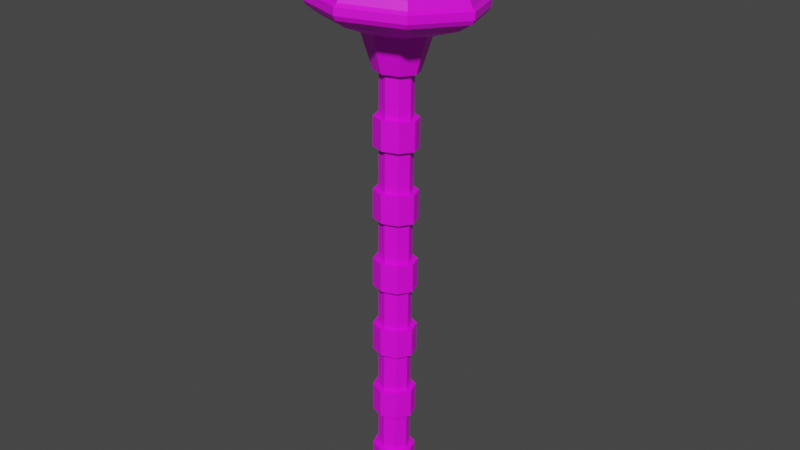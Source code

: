 # Source: startEngineObject.blend  (saved by Blender 4.2.67; exported with 4.5.12 LTS)
import bpy
from mathutils import Matrix  # noqa: F401  (used for matrix-valued properties, if any)

bpy.ops.wm.read_factory_settings(use_empty=True)
scene = bpy.context.scene
scene.name = 'Scene'

# ---- collections
col_collection = bpy.data.collections.new('Collection'); scene.collection.children.link(col_collection)

# ---- images (referenced by path relative to the original .blend; pixels are not part of the script)
import os
ASSET_DIR = os.environ.get("B2B_ASSET_DIR", "")  # directory of the original .blend (textures are referenced by path, not embedded)
HERE = os.path.dirname(os.path.abspath(__file__))  # packed textures are extracted next to this script under _unpacked/

def load_image(name, relpath, width, height, colorspace="sRGB"):
    """Load a texture the original file referenced (path relative to the .blend, or extracted next to this script)."""
    p = next((c for c in (os.path.join(HERE, relpath), os.path.join(ASSET_DIR, relpath)) if relpath and os.path.exists(c)), "")
    if p:
        img = bpy.data.images.load(p, check_existing=True)
        img.name = name
    else:  # same state as the original file: an image datablock whose file is absent (Cycles renders it pink)
        img = bpy.data.images.new(name, width, height)
        img.source = "FILE"
        img.filepath = "//" + (relpath or name)
    img.colorspace_settings.name = colorspace
    return img
img_fullcoloratlas_png_002 = load_image('fullColorAtlas.png.002', 'fullColorAtlas.png', 1024, 1024, 'sRGB')

# ---- materials (node trees are filled in below, after node groups)
mat_gc = bpy.data.materials.new('gc')

# ---- material node trees
mat_gc.use_nodes = True; mat_gc.node_tree.nodes.clear()
_N = mat_gc.node_tree.nodes; _L = mat_gc.node_tree.links
n0 = _N.new('ShaderNodeBsdfPrincipled'); n0.name = 'Principled BSDF'; n0.location = (10, 300)
n0.distribution = 'GGX'
n0.subsurface_method = 'RANDOM_WALK_SKIN'
n0.inputs[3].default_value = 1.45
n0.inputs[27].default_value = (0.0, 0.0, 0.0, 1.0)
n0.inputs[28].default_value = 1.0
n1 = _N.new('ShaderNodeOutputMaterial'); n1.name = 'Material Output'; n1.location = (300, 300)
n2 = _N.new('ShaderNodeTexImage'); n2.name = 'Image Texture'; n2.location = (-383, 258)
n2.image = img_fullcoloratlas_png_002
n2.interpolation = 'Closest'
_L.new(n0.outputs[0], n1.inputs[0])
_L.new(n2.outputs[0], n0.inputs[0])
n1.is_active_output = True

# ---- world
world_world = bpy.data.worlds.new('World'); scene.world = world_world
world_world.use_nodes = True; world_world.node_tree.nodes.clear()
_N = world_world.node_tree.nodes; _L = world_world.node_tree.links
n0 = _N.new('ShaderNodeOutputWorld'); n0.name = 'World Output'; n0.location = (300, 300)
n1 = _N.new('ShaderNodeBackground'); n1.name = 'Background'; n1.location = (10, 300)
n1.inputs[0].default_value = (0.05088, 0.05088, 0.05088, 1.0)
_L.new(n1.outputs[0], n0.inputs[0])
n0.is_active_output = True
world_world.color = (0.05088, 0.05088, 0.05088)
world_world.use_sun_shadow = False
world_world.sun_shadow_jitter_overblur = 0.0

# ---- meshes
me_cylinder_004 = bpy.data.meshes.new('Cylinder.004')
me_cylinder_004.from_pydata([(2.505e-09, -0.002328, -0.02661), (2.296e-09, 0.6042, -0.04886), (0.01889, -0.001646, -0.01881), (0.02868, 0.6052, -0.03703), (0.02671, -1.118e-08, 0.0), (0.04056, 0.6077, -0.008455), (0.01889, 0.001646, 0.01881), (0.02868, 0.6102, 0.02012), (2.462e-09, 0.002328, 0.02661), (2.434e-09, 0.6112, 0.03195), (-0.01889, 0.001646, 0.01881), (-0.02868, 0.6102, 0.02012), (-0.02671, -1.118e-08, 0.0), (-0.04056, 0.6077, -0.008455), (-0.01889, -0.001646, -0.01881), (-0.02868, 0.6052, -0.03703), (0.05808, 0.6169, -0.06663), (3.955e-09, 0.6148, -0.09059), (0.08213, 0.622, -0.008773), (0.05808, 0.627, 0.04908), (4.21e-09, 0.6291, 0.07305), (-0.05808, 0.627, 0.04908), (-0.08213, 0.622, -0.008773), (-0.05808, 0.6169, -0.06663), (0.05871, 0.7209, -0.07629), (2.54e-09, 0.7188, -0.1005), (0.08303, 0.726, -0.0178), (0.05871, 0.7311, 0.04069), (7.454e-09, 0.7332, 0.06491), (-0.05871, 0.7311, 0.04069), (-0.08303, 0.726, -0.0178), (-0.05871, 0.7209, -0.07629), (-0.04813, 0.7272, -0.06622), (-0.06807, 0.7314, -0.01827), (-0.04813, 0.7356, 0.02967), (8.11e-09, 0.7373, 0.04953), (0.04813, 0.7356, 0.02967), (0.06807, 0.7314, -0.01827), (2.301e-09, 0.7254, -0.08608), (0.04813, 0.7272, -0.06622), (-0.09544, 0.7171, -0.01703), (-0.09729, 0.6315, -0.009532), (0.06486, 0.6951, 0.05), (-0.0688, 0.6255, -0.07807), (-0.06749, 0.7113, -0.08426), (0.06486, 0.6648, 0.05266), (5.981e-09, 0.7255, 0.07805), (5.114e-09, 0.64, 0.08739), (5.16e-09, 0.6671, 0.07942), (-0.0688, 0.6375, 0.059), (-0.06749, 0.723, 0.0502), (5.431e-09, 0.6975, 0.07677), (0.09544, 0.7171, -0.01703), (0.09729, 0.6315, -0.009532), (0.06486, 0.6838, -0.07922), (0.0688, 0.6375, 0.059), (0.06749, 0.723, 0.0502), (0.06486, 0.6535, -0.07656), (5.097e-09, 0.7088, -0.1121), (5.738e-09, 0.623, -0.1065), (0.09172, 0.6592, -0.01195), (0.0688, 0.6255, -0.07807), (0.06749, 0.7113, -0.08426), (0.09172, 0.6895, -0.01461), (-0.04313, 0.7356, -0.06194), (-0.061, 0.7394, -0.01897), (-0.04313, 0.7431, 0.024), (8.049e-09, 0.7447, 0.04179), (0.061, 0.7394, -0.01897), (0.04313, 0.7356, -0.06194), (0.04313, 0.7431, 0.024), (1.992e-09, 0.7341, -0.07974), (-0.09692, 0.6993, -0.01546), (-0.09692, 0.6493, -0.0111), (-0.06853, 0.6434, -0.07937), (-0.06853, 0.6933, -0.08374), (5.632e-09, 0.7077, 0.08109), (5.243e-09, 0.6578, 0.08545), (-0.06853, 0.6553, 0.05718), (-0.06853, 0.7053, 0.05281), (0.09692, 0.6993, -0.01546), (0.09692, 0.6493, -0.0111), (0.06853, 0.6553, 0.05718), (0.06853, 0.7053, 0.05281), (5.23e-09, 0.6908, -0.112), (5.109e-09, 0.6409, -0.1076), (0.06853, 0.6434, -0.07937), (0.06853, 0.6933, -0.08374), (-0.09172, 0.6895, -0.01461), (-0.09172, 0.6592, -0.01195), (-0.06486, 0.6648, 0.05266), (-0.06486, 0.6951, 0.05), (4.689e-09, 0.6815, -0.106), (4.962e-09, 0.6512, -0.1033), (-0.06486, 0.6535, -0.07656), (-0.06486, 0.6838, -0.07922), (0.07126, 0.7055, -0.08755), (0.1008, 0.7118, -0.01656), (0.101, 0.6369, -0.01), (0.07143, 0.6306, -0.08116), (0.07126, 0.718, 0.05444), (5.878e-09, 0.7205, 0.08384), (5.317e-09, 0.6457, 0.09063), (0.07143, 0.6431, 0.06115), (-0.07126, 0.718, 0.05444), (-0.1008, 0.7118, -0.01656), (-0.101, 0.6369, -0.01), (-0.07143, 0.6431, 0.06115), (-0.07126, 0.7055, -0.08755), (6.539e-09, 0.703, -0.117), (6.083e-09, 0.6281, -0.1106), (-0.07143, 0.6306, -0.08116), (0.1009, 0.6458, -0.01079), (0.07133, 0.6396, -0.08184), (0.07133, 0.6966, -0.08683), (0.1009, 0.7028, -0.01577), (5.326e-09, 0.6546, 0.0897), (0.07133, 0.652, 0.06027), (0.07133, 0.709, 0.05528), (5.677e-09, 0.7116, 0.08472), (-0.1009, 0.6458, -0.01079), (-0.07133, 0.652, 0.06027), (-0.07133, 0.709, 0.05528), (-0.1009, 0.7028, -0.01577), (7.422e-09, 0.637, -0.1113), (-0.07133, 0.6396, -0.08184), (-0.07133, 0.6966, -0.08683), (6.482e-09, 0.694, -0.1163), (-0.01417, 0.5643, 0.005862), (-0.01405, 0.5111, 0.006749), (-0.01417, 0.475, 0.007149), (-0.01405, 0.4217, 0.008035), (-0.01417, 0.3856, 0.008435), (-0.01405, 0.3324, 0.009322), (-0.01417, 0.2963, 0.009722), (-0.01405, 0.243, 0.01061), (-0.01417, 0.2069, 0.01101), (-0.01405, 0.1537, 0.0119), (-0.01417, 0.1176, 0.0123), (-0.01405, 0.0643, 0.01318), (-0.01994, 0.5627, -0.008224), (-0.01994, 0.5095, -0.007217), (-0.01994, 0.4734, -0.006938), (-0.01994, 0.4201, -0.00593), (-0.01994, 0.384, -0.005651), (-0.01994, 0.3308, -0.004643), (-0.01994, 0.2947, -0.004364), (-0.01994, 0.2414, -0.003357), (-0.01994, 0.2053, -0.003077), (-0.01994, 0.1521, -0.00207), (-0.01994, 0.116, -0.001791), (-0.01994, 0.06273, -0.000783), (1.975e-09, 0.5073, -0.02718), (1.978e-09, 0.5605, -0.02795), (-0.01405, 0.5612, -0.02219), (-0.01417, 0.5079, -0.0213), (2.276e-09, 0.4179, -0.02589), (2.27e-09, 0.4712, -0.02666), (-0.01405, 0.4718, -0.0209), (-0.01417, 0.4186, -0.02002), (2.436e-09, 0.3286, -0.02461), (2.289e-09, 0.3818, -0.02537), (-0.01405, 0.3825, -0.01962), (-0.01417, 0.3292, -0.01873), (2.313e-09, 0.2392, -0.02332), (2.444e-09, 0.2925, -0.02409), (-0.01405, 0.2931, -0.01833), (-0.01417, 0.2399, -0.01744), (2.191e-09, 0.1498, -0.02203), (2.326e-09, 0.2031, -0.0228), (-0.01405, 0.2038, -0.01704), (-0.01417, 0.1505, -0.01616), (2.209e-09, 0.0605, -0.02075), (2.345e-09, 0.1138, -0.02151), (-0.01405, 0.1144, -0.01576), (-0.01417, 0.06115, -0.01487), (2.481e-09, 0.1137, -0.02828), (2.492e-09, 0.0604, -0.02751), (2.462e-09, 0.203, -0.02956), (2.474e-09, 0.1498, -0.0288), (2.444e-09, 0.2924, -0.03085), (2.455e-09, 0.2391, -0.03008), (2.425e-09, 0.3817, -0.03214), (2.436e-09, 0.3285, -0.03137), (2.406e-09, 0.4711, -0.03342), (2.417e-09, 0.4178, -0.03266), (2.388e-09, 0.5604, -0.03471), (2.399e-09, 0.5072, -0.03394), (0.01889, 0.5078, -0.02615), (0.01889, 0.5611, -0.02692), (0.01889, 0.4185, -0.02486), (0.01889, 0.4718, -0.02563), (0.01889, 0.3291, -0.02358), (0.01889, 0.3824, -0.02434), (0.01889, 0.2398, -0.02229), (0.01889, 0.293, -0.02306), (0.01889, 0.1504, -0.021), (0.01889, 0.2037, -0.02177), (0.01889, 0.06108, -0.01972), (0.01889, 0.1143, -0.02048), (0.02671, 0.5095, -0.007337), (0.02671, 0.5628, -0.008104), (0.02671, 0.4201, -0.00605), (0.02671, 0.4734, -0.006817), (0.02671, 0.3308, -0.004764), (0.02671, 0.384, -0.005531), (0.02671, 0.2414, -0.003477), (0.02671, 0.2947, -0.004244), (0.02671, 0.1521, -0.00219), (0.02671, 0.2053, -0.002957), (0.02671, 0.06272, -0.0009033), (0.02671, 0.116, -0.00167), (0.01889, 0.5111, 0.01148), (0.01889, 0.5644, 0.01071), (0.01889, 0.4218, 0.01276), (0.01889, 0.475, 0.012), (0.01889, 0.3324, 0.01405), (0.01889, 0.3857, 0.01328), (0.01889, 0.2431, 0.01534), (0.01889, 0.2963, 0.01457), (0.01889, 0.1537, 0.01662), (0.01889, 0.207, 0.01586), (0.01889, 0.06437, 0.01791), (0.01889, 0.1176, 0.01714), (2.497e-09, 0.5118, 0.01927), (2.501e-09, 0.5651, 0.0185), (2.491e-09, 0.4225, 0.02056), (2.495e-09, 0.4757, 0.01979), (2.485e-09, 0.3331, 0.02184), (2.489e-09, 0.3864, 0.02108), (2.479e-09, 0.2438, 0.02313), (2.482e-09, 0.297, 0.02236), (2.472e-09, 0.1544, 0.02442), (2.476e-09, 0.2077, 0.02365), (2.466e-09, 0.06505, 0.0257), (2.47e-09, 0.1183, 0.02494), (-0.01889, 0.5111, 0.01148), (-0.01889, 0.5644, 0.01071), (-0.01889, 0.4218, 0.01276), (-0.01889, 0.475, 0.012), (-0.01889, 0.3324, 0.01405), (-0.01889, 0.3857, 0.01328), (-0.01889, 0.2431, 0.01534), (-0.01889, 0.2963, 0.01457), (-0.01889, 0.1537, 0.01662), (-0.01889, 0.207, 0.01586), (-0.01889, 0.06437, 0.01791), (-0.01889, 0.1176, 0.01714), (-0.02671, 0.5095, -0.007337), (-0.02671, 0.5628, -0.008104), (-0.02671, 0.4201, -0.00605), (-0.02671, 0.4734, -0.006817), (-0.02671, 0.3308, -0.004764), (-0.02671, 0.384, -0.005531), (-0.02671, 0.2414, -0.003477), (-0.02671, 0.2947, -0.004244), (-0.02671, 0.1521, -0.00219), (-0.02671, 0.2053, -0.002957), (-0.02671, 0.06272, -0.0009033), (-0.02671, 0.116, -0.00167), (-0.01889, 0.5078, -0.02615), (-0.01889, 0.5611, -0.02692), (-0.01889, 0.4185, -0.02486), (-0.01889, 0.4718, -0.02563), (-0.01889, 0.3291, -0.02358), (-0.01889, 0.3824, -0.02434), (-0.01889, 0.2398, -0.02229), (-0.01889, 0.293, -0.02306), (-0.01889, 0.1504, -0.021), (-0.01889, 0.2037, -0.02177), (-0.01889, 0.06108, -0.01972), (-0.01889, 0.1143, -0.02048), (2.33e-09, 0.06496, 0.01894), (2.328e-09, 0.1182, 0.01817), (2.336e-09, 0.1543, 0.01765), (2.335e-09, 0.2076, 0.01689), (2.342e-09, 0.2437, 0.01637), (2.341e-09, 0.2969, 0.0156), (2.348e-09, 0.333, 0.01508), (2.347e-09, 0.3863, 0.01431), (2.355e-09, 0.4224, 0.01379), (2.495e-09, 0.4756, 0.01302), (2.224e-09, 0.5117, 0.01251), (2.218e-09, 0.565, 0.01174), (0.01405, 0.0643, 0.01318), (0.01417, 0.1176, 0.0123), (0.01405, 0.1537, 0.0119), (0.01417, 0.2069, 0.01101), (0.01405, 0.243, 0.01061), (0.01417, 0.2963, 0.009722), (0.01405, 0.3324, 0.009322), (0.01417, 0.3856, 0.008435), (0.01405, 0.4217, 0.008035), (0.01417, 0.475, 0.007149), (0.01405, 0.5111, 0.006749), (0.01417, 0.5643, 0.005862), (0.01994, 0.06273, -0.000783), (0.01994, 0.116, -0.001791), (0.01994, 0.1521, -0.00207), (0.01994, 0.2053, -0.003077), (0.01994, 0.2414, -0.003357), (0.01994, 0.2947, -0.004364), (0.01994, 0.3308, -0.004643), (0.01994, 0.384, -0.005651), (0.01994, 0.4201, -0.00593), (0.01994, 0.4734, -0.006938), (0.01994, 0.5095, -0.007217), (0.01994, 0.5627, -0.008224), (0.01417, 0.06115, -0.01487), (0.01405, 0.1144, -0.01576), (0.01417, 0.1505, -0.01616), (0.01405, 0.2038, -0.01704), (0.01417, 0.2399, -0.01744), (0.01405, 0.2931, -0.01833), (0.01417, 0.3292, -0.01873), (0.01405, 0.3825, -0.01962), (0.01417, 0.4186, -0.02002), (0.01405, 0.4718, -0.0209), (0.01417, 0.5079, -0.0213), (0.01405, 0.5612, -0.02219)], [], [(189, 3, 5, 201), (191, 188, 200, 203), (203, 200, 212, 215), (215, 212, 224, 227), (227, 224, 236, 239), (239, 236, 248, 251), (7, 5, 18, 19), (251, 248, 260, 263), (186, 1, 3, 189), (0, 2, 4, 6, 8, 10, 12, 14), (22, 21, 49, 41), (13, 11, 21, 22), (9, 7, 19, 20), (15, 13, 22, 23), (5, 3, 16, 18), (11, 9, 20, 21), (1, 15, 23, 17), (3, 1, 17, 16), (30, 29, 34, 33), (20, 19, 55, 47), (18, 16, 61, 53), (16, 17, 59, 61), (46, 56, 27, 28), (23, 22, 41, 43), (21, 20, 47, 49), (19, 18, 53, 55), (62, 58, 25, 24), (52, 62, 24, 26), (17, 23, 43, 59), (58, 44, 31, 25), (34, 35, 67, 66), (56, 52, 26, 27), (50, 46, 28, 29), (44, 40, 30, 31), (74, 85, 124, 125), (49, 47, 102, 107), (44, 58, 109, 108), (72, 79, 122, 123), (56, 46, 101, 100), (46, 50, 104, 101), (41, 49, 107, 106), (75, 72, 123, 126), (55, 53, 98, 103), (60, 57, 54, 63), (53, 61, 99, 98), (78, 73, 120, 121), (73, 74, 125, 120), (79, 76, 119, 122), (52, 56, 100, 97), (76, 83, 118, 119), (40, 50, 29, 30), (28, 27, 36, 35), (26, 24, 39, 37), (31, 30, 33, 32), (29, 28, 35, 34), (27, 26, 37, 36), (24, 25, 38, 39), (25, 31, 32, 38), (69, 71, 64, 65, 66, 67, 70, 68), (39, 38, 71, 69), (33, 34, 66, 65), (36, 37, 68, 70), (37, 39, 69, 68), (32, 33, 65, 64), (35, 36, 70, 67), (38, 32, 64, 71), (74, 73, 89, 94), (83, 76, 51, 42), (76, 79, 91, 51), (85, 74, 94, 93), (78, 77, 48, 90), (77, 82, 45, 48), (80, 83, 42, 63), (79, 72, 88, 91), (77, 78, 121, 116), (48, 45, 42, 51), (89, 90, 91, 88), (93, 94, 95, 92), (57, 93, 92, 54), (45, 60, 63, 42), (90, 48, 51, 91), (94, 89, 88, 95), (75, 84, 92, 95), (72, 75, 95, 88), (81, 86, 57, 60), (86, 85, 93, 57), (73, 78, 90, 89), (84, 87, 54, 92), (87, 80, 63, 54), (82, 81, 60, 45), (113, 112, 98, 99), (112, 117, 103, 98), (117, 116, 102, 103), (116, 121, 107, 102), (121, 120, 106, 107), (120, 125, 111, 106), (125, 124, 110, 111), (101, 104, 122, 119), (124, 113, 99, 110), (96, 97, 115, 114), (109, 96, 114, 127), (100, 101, 119, 118), (97, 100, 118, 115), (104, 105, 123, 122), (108, 109, 127, 126), (105, 108, 126, 123), (40, 44, 108, 105), (86, 81, 112, 113), (84, 75, 126, 127), (43, 41, 106, 111), (85, 86, 113, 124), (47, 55, 103, 102), (80, 87, 114, 115), (59, 43, 111, 110), (87, 84, 127, 114), (62, 52, 97, 96), (58, 62, 96, 109), (81, 82, 117, 112), (50, 40, 105, 104), (82, 77, 116, 117), (83, 80, 115, 118), (61, 59, 110, 99), (176, 179, 196, 199), (178, 181, 194, 197), (180, 183, 192, 195), (182, 185, 190, 193), (184, 187, 188, 191), (261, 15, 1, 186), (174, 173, 172, 175), (12, 258, 270, 14), (259, 256, 268, 271), (257, 254, 266, 269), (255, 252, 264, 267), (253, 250, 262, 265), (249, 13, 15, 261), (10, 246, 258, 12), (247, 244, 256, 259), (245, 242, 254, 257), (243, 240, 252, 255), (241, 238, 250, 253), (237, 11, 13, 249), (8, 234, 246, 10), (235, 232, 244, 247), (233, 230, 242, 245), (231, 228, 240, 243), (229, 226, 238, 241), (225, 9, 11, 237), (6, 222, 234, 8), (223, 220, 232, 235), (221, 218, 230, 233), (219, 216, 228, 231), (217, 214, 226, 229), (213, 7, 9, 225), (4, 210, 222, 6), (211, 208, 220, 223), (209, 206, 218, 221), (207, 204, 216, 219), (205, 202, 214, 217), (201, 5, 7, 213), (2, 198, 210, 4), (199, 196, 208, 211), (197, 194, 206, 209), (195, 192, 204, 207), (193, 190, 202, 205), (14, 270, 177, 0), (271, 268, 179, 176), (269, 266, 181, 178), (267, 264, 183, 180), (265, 262, 185, 182), (263, 260, 187, 184), (208, 196, 310, 298), (249, 261, 154, 140), (226, 214, 292, 280), (197, 209, 299, 311), (265, 182, 161, 162), (244, 232, 274, 137), (215, 227, 281, 293), (188, 187, 152, 318), (262, 250, 143, 159), (233, 245, 136, 275), (210, 198, 308, 296), (181, 266, 167, 164), (186, 189, 319, 153), (251, 263, 158, 142), (228, 216, 290, 278), (199, 211, 297, 309), (190, 185, 156, 316), (246, 234, 272, 139), (217, 229, 279, 291), (267, 180, 165, 166), (184, 191, 317, 157), (264, 252, 145, 163), (235, 247, 138, 273), (212, 200, 306, 294), (192, 183, 160, 314), (253, 265, 162, 144), (230, 218, 288, 276), (201, 213, 295, 307), (179, 268, 171, 168), (182, 193, 315, 161), (248, 236, 129, 141), (219, 231, 277, 289), (194, 181, 164, 312), (266, 254, 147, 167), (237, 249, 140, 128), (214, 202, 304, 292), (269, 178, 169, 170), (180, 195, 313, 165), (255, 267, 166, 146), (232, 220, 286, 274), (203, 215, 293, 305), (196, 179, 168, 310), (250, 238, 131, 143), (221, 233, 275, 287), (177, 270, 175, 172), (178, 197, 311, 169), (268, 256, 149, 171), (239, 251, 142, 130), (0, 177, 198, 2), (170, 169, 168, 171), (166, 165, 164, 167), (162, 161, 160, 163), (158, 157, 156, 159), (154, 153, 152, 155), (150, 174, 175, 151), (148, 170, 171, 149), (146, 166, 167, 147), (144, 162, 163, 145), (142, 158, 159, 143), (140, 154, 155, 141), (138, 150, 151, 139), (136, 148, 149, 137), (134, 146, 147, 135), (132, 144, 145, 133), (130, 142, 143, 131), (128, 140, 141, 129), (273, 138, 139, 272), (275, 136, 137, 274), (277, 134, 135, 276), (279, 132, 133, 278), (281, 130, 131, 280), (283, 128, 129, 282), (285, 273, 272, 284), (287, 275, 274, 286), (289, 277, 276, 288), (291, 279, 278, 290), (293, 281, 280, 292), (295, 283, 282, 294), (297, 285, 284, 296), (299, 287, 286, 298), (301, 289, 288, 300), (303, 291, 290, 302), (305, 293, 292, 304), (307, 295, 294, 306), (309, 297, 296, 308), (311, 299, 298, 310), (313, 301, 300, 312), (315, 303, 302, 314), (317, 305, 304, 316), (319, 307, 306, 318), (173, 309, 308, 172), (169, 311, 310, 168), (165, 313, 312, 164), (161, 315, 314, 160), (157, 317, 316, 156), (153, 319, 318, 152), (231, 243, 134, 277), (260, 248, 141, 155), (183, 264, 163, 160), (213, 225, 283, 295), (242, 230, 276, 135), (195, 207, 301, 313), (224, 212, 294, 282), (247, 259, 150, 138), (263, 184, 157, 158), (206, 194, 312, 300), (229, 241, 132, 279), (258, 246, 139, 151), (211, 223, 285, 297), (240, 228, 278, 133), (185, 262, 159, 156), (193, 205, 303, 315), (222, 210, 296, 284), (245, 257, 148, 136), (204, 192, 314, 302), (227, 239, 130, 281), (256, 244, 137, 149), (261, 186, 153, 154), (209, 221, 287, 299), (238, 226, 280, 131), (191, 203, 305, 317), (220, 208, 298, 286), (243, 255, 146, 134), (187, 260, 155, 152), (202, 190, 316, 304), (225, 237, 128, 283), (254, 242, 135, 147), (207, 219, 289, 301), (236, 224, 282, 129), (259, 271, 174, 150), (189, 201, 307, 319), (218, 206, 300, 288), (241, 253, 144, 132), (270, 258, 151, 175), (200, 188, 318, 306), (223, 235, 273, 285), (252, 240, 133, 145), (176, 199, 309, 173), (271, 176, 173, 174), (205, 217, 291, 303), (234, 222, 284, 272), (257, 269, 170, 148), (198, 177, 172, 308), (216, 204, 302, 290)])
_uv = me_cylinder_004.uv_layers.new(name='UVMap')
_uv.uv.foreach_set('vector', [0.1597, 0.8806, 0.1597, 0.8806, 0.1597, 0.8806, 0.1597, 0.8806, 0.1597, 0.8806, 0.1597, 0.8806, 0.1597, 0.8806, 0.1597, 0.8806, 0.1597, 0.8806, 0.1597, 0.8806, 0.1597, 0.8806, 0.1597, 0.8806, 0.1597, 0.8806, 0.1597, 0.8806, 0.1597, 0.8806, 0.1597, 0.8806, 0.1597, 0.8806, 0.1597, 0.8806, 0.1597, 0.8806, 0.1597, 0.8806, 0.1597, 0.8806, 0.1597, 0.8806, 0.1597, 0.8806, 0.1597, 0.8806, 0.1525, 0.8806, 0.1525, 0.8806, 0.1525, 0.8806, 0.1525, 0.8806, 0.1597, 0.8806, 0.1597, 0.8806, 0.1597, 0.8806, 0.1597, 0.8806, 0.1597, 0.8806, 0.1597, 0.8806, 0.1597, 0.8806, 0.1597, 0.8806, 0.1597, 0.8806, 0.1597, 0.8806, 0.1597, 0.8806, 0.1597, 0.8806, 0.1597, 0.8806, 0.1597, 0.8806, 0.1597, 0.8806, 0.1597, 0.8806, 0.1525, 0.8806, 0.1525, 0.8806, 0.1525, 0.8806, 0.1525, 0.8806, 0.1525, 0.8806, 0.1525, 0.8806, 0.1525, 0.8806, 0.1525, 0.8806, 0.1525, 0.8806, 0.1525, 0.8806, 0.1525, 0.8806, 0.1525, 0.8806, 0.1525, 0.8806, 0.1525, 0.8806, 0.1525, 0.8806, 0.1525, 0.8806, 0.1525, 0.8806, 0.1525, 0.8806, 0.1525, 0.8806, 0.1525, 0.8806, 0.1525, 0.8806, 0.1525, 0.8806, 0.1525, 0.8806, 0.1525, 0.8806, 0.1525, 0.8806, 0.1525, 0.8806, 0.1525, 0.8806, 0.1525, 0.8806, 0.1525, 0.8806, 0.1525, 0.8806, 0.1525, 0.8806, 0.1525, 0.8806, 0.1525, 0.8806, 0.1525, 0.8806, 0.1525, 0.8806, 0.1525, 0.8806, 0.1525, 0.8806, 0.1525, 0.8806, 0.1525, 0.8806, 0.1525, 0.8806, 0.1525, 0.8806, 0.1525, 0.8806, 0.1525, 0.8806, 0.1525, 0.8806, 0.1525, 0.8806, 0.1525, 0.8806, 0.1525, 0.8806, 0.1525, 0.8806, 0.1525, 0.8806, 0.1525, 0.8806, 0.1525, 0.8806, 0.1525, 0.8806, 0.1525, 0.8806, 0.1525, 0.8806, 0.1525, 0.8806, 0.1525, 0.8806, 0.1525, 0.8806, 0.1525, 0.8806, 0.1525, 0.8806, 0.1525, 0.8806, 0.1525, 0.8806, 0.1525, 0.8806, 0.1525, 0.8806, 0.1525, 0.8806, 0.1525, 0.8806, 0.1525, 0.8806, 0.1525, 0.8806, 0.1525, 0.8806, 0.1525, 0.8806, 0.1525, 0.8806, 0.1525, 0.8806, 0.1525, 0.8806, 0.1525, 0.8806, 0.1525, 0.8806, 0.1525, 0.8806, 0.1525, 0.8806, 0.1525, 0.8806, 0.1525, 0.8806, 0.1525, 0.8806, 0.1525, 0.8806, 0.1382, 0.8806, 0.1382, 0.8806, 0.1382, 0.8806, 0.1382, 0.8806, 0.1525, 0.8806, 0.1525, 0.8806, 0.1525, 0.8806, 0.1525, 0.8806, 0.1525, 0.8806, 0.1525, 0.8806, 0.1525, 0.8806, 0.1525, 0.8806, 0.1525, 0.8806, 0.1525, 0.8806, 0.1525, 0.8806, 0.1525, 0.8806, 0.1518, 0.8959, 0.1518, 0.8959, 0.1518, 0.8959, 0.1518, 0.8959, 0.1525, 0.8806, 0.1525, 0.8806, 0.1525, 0.8806, 0.1525, 0.8806, 0.1525, 0.8806, 0.1525, 0.8806, 0.1525, 0.8806, 0.1525, 0.8806, 0.1518, 0.8959, 0.1518, 0.8959, 0.1518, 0.8959, 0.1518, 0.8959, 0.1525, 0.8806, 0.1525, 0.8806, 0.1525, 0.8806, 0.1525, 0.8806, 0.1525, 0.8806, 0.1525, 0.8806, 0.1525, 0.8806, 0.1525, 0.8806, 0.1525, 0.8806, 0.1525, 0.8806, 0.1525, 0.8806, 0.1525, 0.8806, 0.1518, 0.8959, 0.1518, 0.8959, 0.1518, 0.8959, 0.1518, 0.8959, 0.1525, 0.8806, 0.1525, 0.8806, 0.1525, 0.8806, 0.1525, 0.8806, 0.1518, 0.9051, 0.1518, 0.9051, 0.1518, 0.9051, 0.1518, 0.9051, 0.1525, 0.8806, 0.1525, 0.8806, 0.1525, 0.8806, 0.1525, 0.8806, 0.1518, 0.8959, 0.1518, 0.8959, 0.1518, 0.8959, 0.1518, 0.8959, 0.1518, 0.8959, 0.1518, 0.8959, 0.1518, 0.8959, 0.1518, 0.8959, 0.1518, 0.8959, 0.1518, 0.8959, 0.1518, 0.8959, 0.1518, 0.8959, 0.1525, 0.8806, 0.1525, 0.8806, 0.1525, 0.8806, 0.1525, 0.8806, 0.1518, 0.8959, 0.1518, 0.8959, 0.1518, 0.8959, 0.1518, 0.8959, 0.1525, 0.8806, 0.1525, 0.8806, 0.1525, 0.8806, 0.1525, 0.8806, 0.1525, 0.8806, 0.1525, 0.8806, 0.1525, 0.8806, 0.1525, 0.8806, 0.1525, 0.8806, 0.1525, 0.8806, 0.1525, 0.8806, 0.1525, 0.8806, 0.1525, 0.8806, 0.1525, 0.8806, 0.1525, 0.8806, 0.1525, 0.8806, 0.1525, 0.8806, 0.1525, 0.8806, 0.1525, 0.8806, 0.1525, 0.8806, 0.1525, 0.8806, 0.1525, 0.8806, 0.1525, 0.8806, 0.1525, 0.8806, 0.1525, 0.8806, 0.1525, 0.8806, 0.1525, 0.8806, 0.1525, 0.8806, 0.1525, 0.8806, 0.1525, 0.8806, 0.1525, 0.8806, 0.1525, 0.8806, 0.1382, 0.8888, 0.1382, 0.8888, 0.1382, 0.8888, 0.1382, 0.8888, 0.1382, 0.8888, 0.1382, 0.8888, 0.1382, 0.8888, 0.1382, 0.8888, 0.1382, 0.8806, 0.1382, 0.8806, 0.1382, 0.8806, 0.1382, 0.8806, 0.1382, 0.8806, 0.1382, 0.8806, 0.1382, 0.8806, 0.1382, 0.8806, 0.1382, 0.8806, 0.1382, 0.8806, 0.1382, 0.8806, 0.1382, 0.8806, 0.1382, 0.8806, 0.1382, 0.8806, 0.1382, 0.8806, 0.1382, 0.8806, 0.1382, 0.8806, 0.1382, 0.8806, 0.1382, 0.8806, 0.1382, 0.8806, 0.1382, 0.8806, 0.1382, 0.8806, 0.1382, 0.8806, 0.1382, 0.8806, 0.1382, 0.8806, 0.1382, 0.8806, 0.1382, 0.8806, 0.1382, 0.8806, 0.1518, 0.8959, 0.1518, 0.8959, 0.1518, 0.8959, 0.1518, 0.8959, 0.1518, 0.8959, 0.1518, 0.8959, 0.1518, 0.8959, 0.1518, 0.8959, 0.1518, 0.8959, 0.1518, 0.8959, 0.1518, 0.8959, 0.1518, 0.8959, 0.1518, 0.8959, 0.1518, 0.8959, 0.1518, 0.8959, 0.1518, 0.8959, 0.1518, 0.8959, 0.1518, 0.8959, 0.1518, 0.8959, 0.1518, 0.8959, 0.1518, 0.8959, 0.1518, 0.8959, 0.1518, 0.8959, 0.1518, 0.8959, 0.1518, 0.8959, 0.1518, 0.8959, 0.1518, 0.8959, 0.1518, 0.8959, 0.1518, 0.8959, 0.1518, 0.8959, 0.1518, 0.8959, 0.1518, 0.8959, 0.1518, 0.8959, 0.1518, 0.8959, 0.1518, 0.8959, 0.1518, 0.8959, 0.1518, 0.9051, 0.1518, 0.9051, 0.1518, 0.9051, 0.1518, 0.9051, 0.1518, 0.9051, 0.1518, 0.9051, 0.1518, 0.9051, 0.1518, 0.9051, 0.1518, 0.9051, 0.1518, 0.9051, 0.1518, 0.9051, 0.1518, 0.9051, 0.1518, 0.9051, 0.1518, 0.9051, 0.1518, 0.9051, 0.1518, 0.9051, 0.1518, 0.9051, 0.1518, 0.9051, 0.1518, 0.9051, 0.1518, 0.9051, 0.1518, 0.9051, 0.1518, 0.9051, 0.1518, 0.9051, 0.1518, 0.9051, 0.1518, 0.9051, 0.1518, 0.9051, 0.1518, 0.9051, 0.1518, 0.9051, 0.1518, 0.8959, 0.1518, 0.8959, 0.1518, 0.8959, 0.1518, 0.8959, 0.1518, 0.8959, 0.1518, 0.8959, 0.1518, 0.8959, 0.1518, 0.8959, 0.1518, 0.8959, 0.1518, 0.8959, 0.1518, 0.8959, 0.1518, 0.8959, 0.1518, 0.8959, 0.1518, 0.8959, 0.1518, 0.8959, 0.1518, 0.8959, 0.1518, 0.8959, 0.1518, 0.8959, 0.1518, 0.8959, 0.1518, 0.8959, 0.1518, 0.8959, 0.1518, 0.8959, 0.1518, 0.8959, 0.1518, 0.8959, 0.1518, 0.8959, 0.1518, 0.8959, 0.1518, 0.8959, 0.1518, 0.8959, 0.1518, 0.8959, 0.1518, 0.8959, 0.1518, 0.8959, 0.1518, 0.8959, 0.1518, 0.8959, 0.1518, 0.8959, 0.1518, 0.8959, 0.1518, 0.8959, 0.1518, 0.8959, 0.1518, 0.8959, 0.1518, 0.8959, 0.1518, 0.8959, 0.1518, 0.8959, 0.1518, 0.8959, 0.1518, 0.8959, 0.1518, 0.8959, 0.1518, 0.8959, 0.1518, 0.8959, 0.1518, 0.8959, 0.1518, 0.8959, 0.1518, 0.8959, 0.1518, 0.8959, 0.1518, 0.8959, 0.1518, 0.8959, 0.1518, 0.8959, 0.1518, 0.8959, 0.1518, 0.8959, 0.1518, 0.8959, 0.1518, 0.8959, 0.1518, 0.8959, 0.1518, 0.8959, 0.1518, 0.8959, 0.1518, 0.8959, 0.1518, 0.8959, 0.1518, 0.8959, 0.1518, 0.8959, 0.1518, 0.8959, 0.1518, 0.8959, 0.1518, 0.8959, 0.1518, 0.8959, 0.1518, 0.8959, 0.1518, 0.8959, 0.1518, 0.8959, 0.1518, 0.8959, 0.1518, 0.8959, 0.1518, 0.8959, 0.1518, 0.8959, 0.1518, 0.8959, 0.1518, 0.8959, 0.1518, 0.8959, 0.1518, 0.8959, 0.1518, 0.8959, 0.1518, 0.8959, 0.1518, 0.8959, 0.1518, 0.8959, 0.1518, 0.8959, 0.1518, 0.8959, 0.1518, 0.8959, 0.1518, 0.8959, 0.1518, 0.8959, 0.1518, 0.8959, 0.1518, 0.8959, 0.1518, 0.8959, 0.1518, 0.8959, 0.1518, 0.8959, 0.1518, 0.8959, 0.1518, 0.8959, 0.1518, 0.8959, 0.1525, 0.8806, 0.1525, 0.8806, 0.1525, 0.8806, 0.1525, 0.8806, 0.1518, 0.8959, 0.1518, 0.8959, 0.1518, 0.8959, 0.1518, 0.8959, 0.1518, 0.8959, 0.1518, 0.8959, 0.1518, 0.8959, 0.1518, 0.8959, 0.1525, 0.8806, 0.1525, 0.8806, 0.1525, 0.8806, 0.1525, 0.8806, 0.1518, 0.8959, 0.1518, 0.8959, 0.1518, 0.8959, 0.1518, 0.8959, 0.1525, 0.8806, 0.1525, 0.8806, 0.1525, 0.8806, 0.1525, 0.8806, 0.1518, 0.8959, 0.1518, 0.8959, 0.1518, 0.8959, 0.1518, 0.8959, 0.1525, 0.8806, 0.1525, 0.8806, 0.1525, 0.8806, 0.1525, 0.8806, 0.1518, 0.8959, 0.1518, 0.8959, 0.1518, 0.8959, 0.1518, 0.8959, 0.1525, 0.8806, 0.1525, 0.8806, 0.1525, 0.8806, 0.1525, 0.8806, 0.1525, 0.8806, 0.1525, 0.8806, 0.1525, 0.8806, 0.1525, 0.8806, 0.1518, 0.8959, 0.1518, 0.8959, 0.1518, 0.8959, 0.1518, 0.8959, 0.1525, 0.8806, 0.1525, 0.8806, 0.1525, 0.8806, 0.1525, 0.8806, 0.1518, 0.8959, 0.1518, 0.8959, 0.1518, 0.8959, 0.1518, 0.8959, 0.1518, 0.8959, 0.1518, 0.8959, 0.1518, 0.8959, 0.1518, 0.8959, 0.1525, 0.8806, 0.1525, 0.8806, 0.1525, 0.8806, 0.1525, 0.8806, 0.1597, 0.8806, 0.1597, 0.8806, 0.1597, 0.8806, 0.1597, 0.8806, 0.1597, 0.8806, 0.1597, 0.8806, 0.1597, 0.8806, 0.1597, 0.8806, 0.1597, 0.8806, 0.1597, 0.8806, 0.1597, 0.8806, 0.1597, 0.8806, 0.1597, 0.8806, 0.1597, 0.8806, 0.1597, 0.8806, 0.1597, 0.8806, 0.1597, 0.8806, 0.1597, 0.8806, 0.1597, 0.8806, 0.1597, 0.8806, 0.1597, 0.8806, 0.1597, 0.8806, 0.1597, 0.8806, 0.1597, 0.8806, 0.1597, 0.9025, 0.1597, 0.9025, 0.1597, 0.9025, 0.1597, 0.9025, 0.1597, 0.8806, 0.1597, 0.8806, 0.1597, 0.8806, 0.1597, 0.8806, 0.1597, 0.8806, 0.1597, 0.8806, 0.1597, 0.8806, 0.1597, 0.8806, 0.1597, 0.8806, 0.1597, 0.8806, 0.1597, 0.8806, 0.1597, 0.8806, 0.1597, 0.8806, 0.1597, 0.8806, 0.1597, 0.8806, 0.1597, 0.8806, 0.1597, 0.8806, 0.1597, 0.8806, 0.1597, 0.8806, 0.1597, 0.8806, 0.1597, 0.8806, 0.1597, 0.8806, 0.1597, 0.8806, 0.1597, 0.8806, 0.1597, 0.8806, 0.1597, 0.8806, 0.1597, 0.8806, 0.1597, 0.8806, 0.1597, 0.8806, 0.1597, 0.8806, 0.1597, 0.8806, 0.1597, 0.8806, 0.1597, 0.8806, 0.1597, 0.8806, 0.1597, 0.8806, 0.1597, 0.8806, 0.1597, 0.8806, 0.1597, 0.8806, 0.1597, 0.8806, 0.1597, 0.8806, 0.1597, 0.8806, 0.1597, 0.8806, 0.1597, 0.8806, 0.1597, 0.8806, 0.1597, 0.8806, 0.1597, 0.8806, 0.1597, 0.8806, 0.1597, 0.8806, 0.1597, 0.8806, 0.1597, 0.8806, 0.1597, 0.8806, 0.1597, 0.8806, 0.1597, 0.8806, 0.1597, 0.8806, 0.1597, 0.8806, 0.1597, 0.8806, 0.1597, 0.8806, 0.1597, 0.8806, 0.1597, 0.8806, 0.1597, 0.8806, 0.1597, 0.8806, 0.1597, 0.8806, 0.1597, 0.8806, 0.1597, 0.8806, 0.1597, 0.8806, 0.1597, 0.8806, 0.1597, 0.8806, 0.1597, 0.8806, 0.1597, 0.8806, 0.1597, 0.8806, 0.1597, 0.8806, 0.1597, 0.8806, 0.1597, 0.8806, 0.1597, 0.8806, 0.1597, 0.8806, 0.1597, 0.8806, 0.1597, 0.8806, 0.1597, 0.8806, 0.1597, 0.8806, 0.1597, 0.8806, 0.1597, 0.8806, 0.1597, 0.8806, 0.1597, 0.8806, 0.1597, 0.8806, 0.1597, 0.8806, 0.1597, 0.8806, 0.1597, 0.8806, 0.1597, 0.8806, 0.1597, 0.8806, 0.1597, 0.8806, 0.1597, 0.8806, 0.1597, 0.8806, 0.1597, 0.8806, 0.1597, 0.8806, 0.1597, 0.8806, 0.1597, 0.8806, 0.1597, 0.8806, 0.1597, 0.8806, 0.1597, 0.8806, 0.1597, 0.8806, 0.1597, 0.8806, 0.1597, 0.8806, 0.1597, 0.8806, 0.1597, 0.8806, 0.1597, 0.8806, 0.1597, 0.8806, 0.1597, 0.8806, 0.1597, 0.8806, 0.1597, 0.8806, 0.1597, 0.8806, 0.1597, 0.8806, 0.1597, 0.8806, 0.1597, 0.8806, 0.1597, 0.8806, 0.1597, 0.8806, 0.1597, 0.8806, 0.1597, 0.8806, 0.1597, 0.8806, 0.1597, 0.8806, 0.1597, 0.8806, 0.1597, 0.8806, 0.1597, 0.8806, 0.1597, 0.8806, 0.1597, 0.8806, 0.1597, 0.8806, 0.1597, 0.8806, 0.1597, 0.8806, 0.1597, 0.8806, 0.1597, 0.8806, 0.1597, 0.8806, 0.1597, 0.8806, 0.1597, 0.8806, 0.1597, 0.8806, 0.1597, 0.8806, 0.1597, 0.8806, 0.1597, 0.8806, 0.1597, 0.8806, 0.1597, 0.8806, 0.1597, 0.8806, 0.1597, 0.8806, 0.1597, 0.8806, 0.1597, 0.8806, 0.1597, 0.8806, 0.1597, 0.8806, 0.1597, 0.8806, 0.1597, 0.8806, 0.1597, 0.8806, 0.1597, 0.8806, 0.1597, 0.8806, 0.1597, 0.8806, 0.1597, 0.8806, 0.1597, 0.8806, 0.1597, 0.8806, 0.1597, 0.8806, 0.1597, 0.8806, 0.1597, 0.8806, 0.1597, 0.8806, 0.1597, 0.8806, 0.1597, 0.8806, 0.1597, 0.8806, 0.1597, 0.8806, 0.1597, 0.8806, 0.1597, 0.8806, 0.1597, 0.8806, 0.1597, 0.8806, 0.1597, 0.8806, 0.1597, 0.8806, 0.1597, 0.8806, 0.1597, 0.8806, 0.1597, 0.8806, 0.1597, 0.8806, 0.1597, 0.8806, 0.1597, 0.8806, 0.1597, 0.8806, 0.1597, 0.8806, 0.1597, 0.8806, 0.1597, 0.8806, 0.1597, 0.8806, 0.1597, 0.8806, 0.1597, 0.8806, 0.1597, 0.8806, 0.1597, 0.8806, 0.1597, 0.8806, 0.1597, 0.8806, 0.1597, 0.8806, 0.1597, 0.8806, 0.1597, 0.8806, 0.1597, 0.8806, 0.1597, 0.8806, 0.1597, 0.8806, 0.1597, 0.8806, 0.1597, 0.8806, 0.1597, 0.8806, 0.1597, 0.8806, 0.1597, 0.8806, 0.1597, 0.8806, 0.1597, 0.8806, 0.1597, 0.8806, 0.1597, 0.8806, 0.1597, 0.8806, 0.1597, 0.8806, 0.1597, 0.8806, 0.1597, 0.8806, 0.1597, 0.8806, 0.1597, 0.8806, 0.1597, 0.8806, 0.1597, 0.8806, 0.1597, 0.8806, 0.1597, 0.8806, 0.1597, 0.8806, 0.1597, 0.8806, 0.1597, 0.8806, 0.1597, 0.8806, 0.1597, 0.8806, 0.1597, 0.8806, 0.1597, 0.8806, 0.1597, 0.8806, 0.1597, 0.8806, 0.1597, 0.8806, 0.1597, 0.8806, 0.1597, 0.8806, 0.1597, 0.8806, 0.1597, 0.8806, 0.1597, 0.8806, 0.1597, 0.8806, 0.1597, 0.8806, 0.1597, 0.8806, 0.1597, 0.8806, 0.1597, 0.8806, 0.1597, 0.8806, 0.1597, 0.8806, 0.1597, 0.8806, 0.1597, 0.8806, 0.1597, 0.8806, 0.1597, 0.8806, 0.1597, 0.8806, 0.1597, 0.8806, 0.1597, 0.8806, 0.1597, 0.8806, 0.1597, 0.8806, 0.1597, 0.8806, 0.1597, 0.8806, 0.1597, 0.8806, 0.1597, 0.8806, 0.1597, 0.8806, 0.1597, 0.8806, 0.1597, 0.8806, 0.1597, 0.8806, 0.1597, 0.8806, 0.1597, 0.8806, 0.1597, 0.8806, 0.1597, 0.8806, 0.1597, 0.8806, 0.1597, 0.8806, 0.1597, 0.8806, 0.1597, 0.8806, 0.1597, 0.8806, 0.1597, 0.8806, 0.1597, 0.8806, 0.1597, 0.8806, 0.1597, 0.8806, 0.1597, 0.8806, 0.1597, 0.8806, 0.1597, 0.8806, 0.1597, 0.8806, 0.1597, 0.8806, 0.1597, 0.8806, 0.1597, 0.8806, 0.1597, 0.8806, 0.1597, 0.8806, 0.1597, 0.8806, 0.1597, 0.8806, 0.1597, 0.8806, 0.1597, 0.8806, 0.1597, 0.8806, 0.1597, 0.8806, 0.1597, 0.8806, 0.1597, 0.8806, 0.1597, 0.8806, 0.1597, 0.8806, 0.1597, 0.8806, 0.1597, 0.8806, 0.1597, 0.8806, 0.1597, 0.8806, 0.1597, 0.8806, 0.1597, 0.8806, 0.1597, 0.8806, 0.1597, 0.8806, 0.1597, 0.8806, 0.1597, 0.8806, 0.1597, 0.8806, 0.1597, 0.8806, 0.1597, 0.8806, 0.1597, 0.8806, 0.1597, 0.8806, 0.1597, 0.8806, 0.1597, 0.8806, 0.1597, 0.8806, 0.1597, 0.8806, 0.1597, 0.8806, 0.1597, 0.8806, 0.1597, 0.8806, 0.1597, 0.8806, 0.1597, 0.8806, 0.1597, 0.8806, 0.1597, 0.8806, 0.1597, 0.8806, 0.1597, 0.8806, 0.1597, 0.8806, 0.1597, 0.8806, 0.1597, 0.8806, 0.1597, 0.8806, 0.1597, 0.8806, 0.1597, 0.8806, 0.1597, 0.8806, 0.1597, 0.8806, 0.1597, 0.8806, 0.1597, 0.8806, 0.1597, 0.8806, 0.1597, 0.8806, 0.1597, 0.8806, 0.1597, 0.8806, 0.1597, 0.8806, 0.1597, 0.8806, 0.1597, 0.8806, 0.1597, 0.8806, 0.1597, 0.8806, 0.1597, 0.8806, 0.1597, 0.8806, 0.1597, 0.8806, 0.1597, 0.8806, 0.1597, 0.8806, 0.1597, 0.8806, 0.1597, 0.8806, 0.1597, 0.8806, 0.1597, 0.8806, 0.1597, 0.8806, 0.1597, 0.8806, 0.1597, 0.8806, 0.1597, 0.8806, 0.1597, 0.8806, 0.1597, 0.8806, 0.1597, 0.8806, 0.1597, 0.8806, 0.1597, 0.8806, 0.1597, 0.8806, 0.1597, 0.8806, 0.1597, 0.8806, 0.1597, 0.8806, 0.1597, 0.8806, 0.1597, 0.8806, 0.1597, 0.8806, 0.1597, 0.8806, 0.1597, 0.8806, 0.1597, 0.8806, 0.1597, 0.8806, 0.1597, 0.8806, 0.1597, 0.8806, 0.1597, 0.8806, 0.1597, 0.8806, 0.1597, 0.9025, 0.1597, 0.9025, 0.1597, 0.9025, 0.1597, 0.9025, 0.1597, 0.9025, 0.1597, 0.9025, 0.1597, 0.9025, 0.1597, 0.9025, 0.1597, 0.9025, 0.1597, 0.9025, 0.1597, 0.9025, 0.1597, 0.9025, 0.1597, 0.9025, 0.1597, 0.9025, 0.1597, 0.9025, 0.1597, 0.9025, 0.1597, 0.9025, 0.1597, 0.9025, 0.1597, 0.9025, 0.1597, 0.9025, 0.1597, 0.9025, 0.1597, 0.9025, 0.1597, 0.9025, 0.1597, 0.9025, 0.1597, 0.9025, 0.1597, 0.9025, 0.1597, 0.9025, 0.1597, 0.9025, 0.1597, 0.9025, 0.1597, 0.9025, 0.1597, 0.9025, 0.1597, 0.9025, 0.1597, 0.9025, 0.1597, 0.9025, 0.1597, 0.9025, 0.1597, 0.9025, 0.1597, 0.9025, 0.1597, 0.9025, 0.1597, 0.9025, 0.1597, 0.9025, 0.1597, 0.9025, 0.1597, 0.9025, 0.1597, 0.9025, 0.1597, 0.9025, 0.1597, 0.9025, 0.1597, 0.9025, 0.1597, 0.9025, 0.1597, 0.9025, 0.1597, 0.9025, 0.1597, 0.9025, 0.1597, 0.9025, 0.1597, 0.9025, 0.1597, 0.9025, 0.1597, 0.9025, 0.1597, 0.9025, 0.1597, 0.9025, 0.1597, 0.9025, 0.1597, 0.9025, 0.1597, 0.9025, 0.1597, 0.9025, 0.1597, 0.9025, 0.1597, 0.9025, 0.1597, 0.9025, 0.1597, 0.9025, 0.1597, 0.9025, 0.1597, 0.9025, 0.1597, 0.9025, 0.1597, 0.9025, 0.1597, 0.9025, 0.1597, 0.9025, 0.1597, 0.9025, 0.1597, 0.9025, 0.1597, 0.9025, 0.1597, 0.9025, 0.1597, 0.9025, 0.1597, 0.9025, 0.1597, 0.9025, 0.1597, 0.9025, 0.1597, 0.9025, 0.1597, 0.9025, 0.1597, 0.9025, 0.1597, 0.9025, 0.1597, 0.9025, 0.1597, 0.9025, 0.1597, 0.9025, 0.1597, 0.9025, 0.1597, 0.9025, 0.1597, 0.9025, 0.1597, 0.9025, 0.1597, 0.9025, 0.1597, 0.9025, 0.1597, 0.9025, 0.1597, 0.9025, 0.1597, 0.9025, 0.1597, 0.9025, 0.1597, 0.9025, 0.1597, 0.9025, 0.1597, 0.9025, 0.1597, 0.9025, 0.1597, 0.9025, 0.1597, 0.9025, 0.1597, 0.9025, 0.1597, 0.9025, 0.1597, 0.9025, 0.1597, 0.9025, 0.1597, 0.9025, 0.1597, 0.9025, 0.1597, 0.9025, 0.1597, 0.9025, 0.1597, 0.9025, 0.1597, 0.9025, 0.1597, 0.9025, 0.1597, 0.9025, 0.1597, 0.9025, 0.1597, 0.9025, 0.1597, 0.9025, 0.1597, 0.9025, 0.1597, 0.9025, 0.1597, 0.9025, 0.1597, 0.9025, 0.1597, 0.9025, 0.1597, 0.9025, 0.1597, 0.9025, 0.1597, 0.9025, 0.1597, 0.9025, 0.1597, 0.9025, 0.1597, 0.9025, 0.1597, 0.9025, 0.1597, 0.9025, 0.1597, 0.9025, 0.1597, 0.9025, 0.1597, 0.9025, 0.1597, 0.9025, 0.1597, 0.9025, 0.1597, 0.9025, 0.1597, 0.9025, 0.1597, 0.9025, 0.1597, 0.9025, 0.1597, 0.9025, 0.1597, 0.9025, 0.1597, 0.9025, 0.1597, 0.9025, 0.1597, 0.9025, 0.1597, 0.9025, 0.1597, 0.9025, 0.1597, 0.9025, 0.1597, 0.9025, 0.1597, 0.9025, 0.1597, 0.9025, 0.1597, 0.9025, 0.1597, 0.9025, 0.1597, 0.9025, 0.1597, 0.9025, 0.1597, 0.9025, 0.1597, 0.9025, 0.1597, 0.9025, 0.1597, 0.9025, 0.1597, 0.9025, 0.1597, 0.9025, 0.1597, 0.9025, 0.1597, 0.9025, 0.1597, 0.9025, 0.1597, 0.9025, 0.1597, 0.9025, 0.1597, 0.9025, 0.1597, 0.9025, 0.1597, 0.9025, 0.1597, 0.9025, 0.1597, 0.9025, 0.1597, 0.9025, 0.1597, 0.9025, 0.1597, 0.9025, 0.1597, 0.9025, 0.1597, 0.9025, 0.1597, 0.9025, 0.1597, 0.9025, 0.1597, 0.9025, 0.1597, 0.9025, 0.1597, 0.9025, 0.1597, 0.9025, 0.1597, 0.9025, 0.1597, 0.9025, 0.1597, 0.9025, 0.1597, 0.9025, 0.1597, 0.9025, 0.1597, 0.9025, 0.1597, 0.9025, 0.1597, 0.9025, 0.1597, 0.8806, 0.1597, 0.8806, 0.1597, 0.8806, 0.1597, 0.8806, 0.1597, 0.8806, 0.1597, 0.8806, 0.1597, 0.8806, 0.1597, 0.8806, 0.1597, 0.8806, 0.1597, 0.8806, 0.1597, 0.8806, 0.1597, 0.8806, 0.1597, 0.8806, 0.1597, 0.8806, 0.1597, 0.8806, 0.1597, 0.8806, 0.1597, 0.8806, 0.1597, 0.8806, 0.1597, 0.8806, 0.1597, 0.8806, 0.1597, 0.8806, 0.1597, 0.8806, 0.1597, 0.8806, 0.1597, 0.8806, 0.1597, 0.8806, 0.1597, 0.8806, 0.1597, 0.8806, 0.1597, 0.8806, 0.1597, 0.8806, 0.1597, 0.8806, 0.1597, 0.8806, 0.1597, 0.8806, 0.1597, 0.8806, 0.1597, 0.8806, 0.1597, 0.8806, 0.1597, 0.8806, 0.1597, 0.8806, 0.1597, 0.8806, 0.1597, 0.8806, 0.1597, 0.8806, 0.1597, 0.8806, 0.1597, 0.8806, 0.1597, 0.8806, 0.1597, 0.8806, 0.1597, 0.8806, 0.1597, 0.8806, 0.1597, 0.8806, 0.1597, 0.8806, 0.1597, 0.8806, 0.1597, 0.8806, 0.1597, 0.8806, 0.1597, 0.8806, 0.1597, 0.8806, 0.1597, 0.8806, 0.1597, 0.8806, 0.1597, 0.8806, 0.1597, 0.8806, 0.1597, 0.8806, 0.1597, 0.8806, 0.1597, 0.8806, 0.1597, 0.8806, 0.1597, 0.8806, 0.1597, 0.8806, 0.1597, 0.8806, 0.1597, 0.8806, 0.1597, 0.8806, 0.1597, 0.8806, 0.1597, 0.8806, 0.1597, 0.8806, 0.1597, 0.8806, 0.1597, 0.8806, 0.1597, 0.8806, 0.1597, 0.8806, 0.1597, 0.8806, 0.1597, 0.8806, 0.1597, 0.8806, 0.1597, 0.8806, 0.1597, 0.8806, 0.1597, 0.8806, 0.1597, 0.8806, 0.1597, 0.8806, 0.1597, 0.8806, 0.1597, 0.8806, 0.1597, 0.8806, 0.1597, 0.8806, 0.1597, 0.8806, 0.1597, 0.8806, 0.1597, 0.8806, 0.1597, 0.8806, 0.1597, 0.8806, 0.1597, 0.8806, 0.1597, 0.8806, 0.1597, 0.8806, 0.1597, 0.8806, 0.1597, 0.8806, 0.1597, 0.8806, 0.1597, 0.8806, 0.1597, 0.8806, 0.1597, 0.8806, 0.1597, 0.8806, 0.1597, 0.8806, 0.1597, 0.8806, 0.1597, 0.8806, 0.1597, 0.8806, 0.1597, 0.8806, 0.1597, 0.8806, 0.1597, 0.8806, 0.1597, 0.8806, 0.1597, 0.8806, 0.1597, 0.8806, 0.1597, 0.8806, 0.1597, 0.8806, 0.1597, 0.8806, 0.1597, 0.8806, 0.1597, 0.8806, 0.1597, 0.8806, 0.1597, 0.8806, 0.1597, 0.8806, 0.1597, 0.8806, 0.1597, 0.8806, 0.1597, 0.8806, 0.1597, 0.8806, 0.1597, 0.8806, 0.1597, 0.8806, 0.1597, 0.8806, 0.1597, 0.8806, 0.1597, 0.8806, 0.1597, 0.8806, 0.1597, 0.8806, 0.1597, 0.8806, 0.1597, 0.8806, 0.1597, 0.8806, 0.1597, 0.8806, 0.1597, 0.8806, 0.1597, 0.8806, 0.1597, 0.8806, 0.1597, 0.8806, 0.1597, 0.8806, 0.1597, 0.8806, 0.1597, 0.8806, 0.1597, 0.8806, 0.1597, 0.8806, 0.1597, 0.8806, 0.1597, 0.8806, 0.1597, 0.8806, 0.1597, 0.8806, 0.1597, 0.8806, 0.1597, 0.8806, 0.1597, 0.8806, 0.1597, 0.8806, 0.1597, 0.8806, 0.1597, 0.8806, 0.1597, 0.8806, 0.1597, 0.8806, 0.1597, 0.8806, 0.1597, 0.8806, 0.1597, 0.8806, 0.1597, 0.8806, 0.1597, 0.8806, 0.1597, 0.8806, 0.1597, 0.8806, 0.1597, 0.8806, 0.1597, 0.8806, 0.1597, 0.8806, 0.1597, 0.8806, 0.1597, 0.8806, 0.1597, 0.8806, 0.1597, 0.8806, 0.1597, 0.8806, 0.1597, 0.8806, 0.1597, 0.8806, 0.1597, 0.8806, 0.1597, 0.8806, 0.1597, 0.8806, 0.1597, 0.8806, 0.1597, 0.8806, 0.1597, 0.8806, 0.1597, 0.8806, 0.1597, 0.8806, 0.1597, 0.8806, 0.1597, 0.8806, 0.1597, 0.8806, 0.1597, 0.8806, 0.1597, 0.8806, 0.1597, 0.8806, 0.1597, 0.8806, 0.1597, 0.8806, 0.1597, 0.8806, 0.1597, 0.8806, 0.1597, 0.8806, 0.1597, 0.8806, 0.1597, 0.8806])
me_cylinder_004.materials.append(mat_gc)
me_cylinder_004.update()

# ---- objects
ob_cylinder = bpy.data.objects.new('Cylinder', me_cylinder_004)

# ---- transforms, parenting, visibility, modifiers, constraints
ob_cylinder.location = (0.0, 0.0, 0.0)
ob_cylinder.rotation_euler = (1.571, -0.0, 0.0)

# ---- collection membership
col_collection.objects.link(ob_cylinder)

# ---- scene / render settings (as saved in the file)
scene.frame_start = 1; scene.frame_end = 250; scene.frame_set(14)
scene.render.engine = 'BLENDER_EEVEE_NEXT'
scene.render.image_settings.file_format = 'FFMPEG'
scene.render.image_settings.color_mode = 'RGB'
scene.render.resolution_x = 1280
scene.render.resolution_y = 720
scene.render.fps = 30
scene.cycles.sampling_pattern = 'TABULATED_SOBOL'
scene.cycles.use_light_tree = False
scene.view_settings.view_transform = 'Filmic'
bpy.context.view_layer.update()

# ---- added for rendering (the .blend has no active camera and no usable light): camera, sun
cam_auto = bpy.data.cameras.new('AutoCamera')
cam_auto.lens = 50.0
cam_auto.sensor_width = 36.0
cam_auto.clip_end = 1000.0
ob_auto_camera = bpy.data.objects.new('AutoCamera', cam_auto)
scene.collection.objects.link(ob_auto_camera)
ob_auto_camera.location = (0.741308, -0.876407, 0.964231)
ob_auto_camera.rotation_euler = (1.09748, -7.21219e-08, 0.694738)
scene.camera = ob_auto_camera
light_auto_sun = bpy.data.lights.new('AutoSun', 'SUN')
light_auto_sun.energy = 3.0
light_auto_sun.angle = 0.0523599
ob_auto_sun = bpy.data.objects.new('AutoSun', light_auto_sun)
scene.collection.objects.link(ob_auto_sun)
ob_auto_sun.rotation_euler = (0.872665, 0.174533, 0.523599)
bpy.context.view_layer.update()
